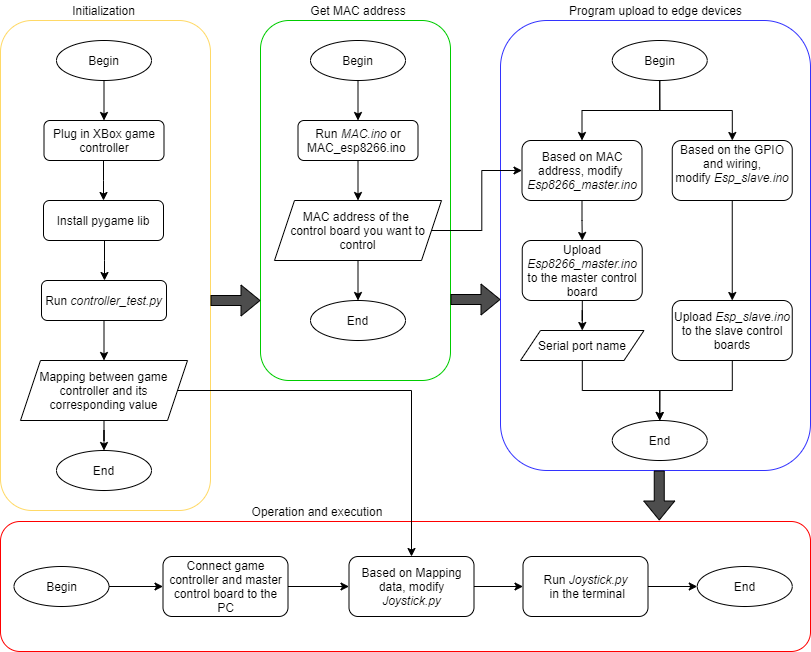

The diagram above was exported from draw.io. Its source (the exported page's mxGraphModel, read from the mxfile embedded in the PNG):
<mxGraphModel dx="1278" dy="575" grid="1" gridSize="10" guides="1" tooltips="1" connect="1" arrows="1" fold="1" page="1" pageScale="1" pageWidth="850" pageHeight="1100" math="0" shadow="0">
  <root>
    <mxCell id="0" />
    <mxCell id="1" parent="0" />
    <mxCell id="buwj0RpK9mIu3yFYQqS5-50" value="" style="rounded=1;whiteSpace=wrap;html=1;strokeColor=#FF0000;" vertex="1" parent="1">
      <mxGeometry x="20" y="591" width="810" height="130" as="geometry" />
    </mxCell>
    <mxCell id="buwj0RpK9mIu3yFYQqS5-48" value="" style="rounded=1;whiteSpace=wrap;html=1;strokeColor=#FFD966;" vertex="1" parent="1">
      <mxGeometry x="20" y="90" width="210" height="490" as="geometry" />
    </mxCell>
    <mxCell id="buwj0RpK9mIu3yFYQqS5-47" value="" style="rounded=1;whiteSpace=wrap;html=1;strokeColor=#00CC00;" vertex="1" parent="1">
      <mxGeometry x="280" y="90" width="190" height="360" as="geometry" />
    </mxCell>
    <mxCell id="buwj0RpK9mIu3yFYQqS5-37" value="" style="rounded=1;whiteSpace=wrap;html=1;strokeColor=#3333FF;" vertex="1" parent="1">
      <mxGeometry x="520" y="90" width="310" height="450" as="geometry" />
    </mxCell>
    <mxCell id="buwj0RpK9mIu3yFYQqS5-3" style="edgeStyle=orthogonalEdgeStyle;rounded=0;orthogonalLoop=1;jettySize=auto;html=1;" edge="1" parent="1" source="buwj0RpK9mIu3yFYQqS5-1" target="buwj0RpK9mIu3yFYQqS5-2">
      <mxGeometry relative="1" as="geometry" />
    </mxCell>
    <mxCell id="buwj0RpK9mIu3yFYQqS5-1" value="Begin" style="ellipse;whiteSpace=wrap;html=1;" vertex="1" parent="1">
      <mxGeometry x="76" y="110" width="95" height="40" as="geometry" />
    </mxCell>
    <mxCell id="buwj0RpK9mIu3yFYQqS5-5" style="edgeStyle=orthogonalEdgeStyle;rounded=0;orthogonalLoop=1;jettySize=auto;html=1;entryX=0.5;entryY=0;entryDx=0;entryDy=0;" edge="1" parent="1" source="buwj0RpK9mIu3yFYQqS5-2" target="buwj0RpK9mIu3yFYQqS5-4">
      <mxGeometry relative="1" as="geometry">
        <Array as="points">
          <mxPoint x="124" y="250" />
        </Array>
      </mxGeometry>
    </mxCell>
    <mxCell id="buwj0RpK9mIu3yFYQqS5-2" value="Plug in XBox game controller" style="rounded=1;whiteSpace=wrap;html=1;" vertex="1" parent="1">
      <mxGeometry x="63.5" y="190" width="120" height="40" as="geometry" />
    </mxCell>
    <mxCell id="buwj0RpK9mIu3yFYQqS5-7" style="edgeStyle=orthogonalEdgeStyle;rounded=0;orthogonalLoop=1;jettySize=auto;html=1;" edge="1" parent="1" source="buwj0RpK9mIu3yFYQqS5-4" target="buwj0RpK9mIu3yFYQqS5-6">
      <mxGeometry relative="1" as="geometry">
        <Array as="points">
          <mxPoint x="124" y="330" />
          <mxPoint x="124" y="330" />
        </Array>
      </mxGeometry>
    </mxCell>
    <mxCell id="buwj0RpK9mIu3yFYQqS5-4" value="Install pygame lib" style="rounded=1;whiteSpace=wrap;html=1;" vertex="1" parent="1">
      <mxGeometry x="63" y="270" width="120" height="40" as="geometry" />
    </mxCell>
    <mxCell id="buwj0RpK9mIu3yFYQqS5-9" style="edgeStyle=orthogonalEdgeStyle;rounded=0;orthogonalLoop=1;jettySize=auto;html=1;entryX=0.5;entryY=0;entryDx=0;entryDy=0;" edge="1" parent="1" source="buwj0RpK9mIu3yFYQqS5-6" target="buwj0RpK9mIu3yFYQqS5-8">
      <mxGeometry relative="1" as="geometry" />
    </mxCell>
    <mxCell id="buwj0RpK9mIu3yFYQqS5-6" value="Run &lt;i&gt;controller_test.py&lt;/i&gt;" style="rounded=1;whiteSpace=wrap;html=1;" vertex="1" parent="1">
      <mxGeometry x="61" y="350" width="125" height="40" as="geometry" />
    </mxCell>
    <mxCell id="buwj0RpK9mIu3yFYQqS5-11" style="edgeStyle=orthogonalEdgeStyle;rounded=0;orthogonalLoop=1;jettySize=auto;html=1;" edge="1" parent="1" source="buwj0RpK9mIu3yFYQqS5-8" target="buwj0RpK9mIu3yFYQqS5-10">
      <mxGeometry relative="1" as="geometry" />
    </mxCell>
    <mxCell id="buwj0RpK9mIu3yFYQqS5-49" style="edgeStyle=orthogonalEdgeStyle;rounded=0;orthogonalLoop=1;jettySize=auto;html=1;" edge="1" parent="1" source="buwj0RpK9mIu3yFYQqS5-8" target="buwj0RpK9mIu3yFYQqS5-39">
      <mxGeometry relative="1" as="geometry" />
    </mxCell>
    <mxCell id="buwj0RpK9mIu3yFYQqS5-8" value="Mapping between game controller and its corresponding value" style="shape=parallelogram;perimeter=parallelogramPerimeter;whiteSpace=wrap;html=1;fixedSize=1;" vertex="1" parent="1">
      <mxGeometry x="40" y="430" width="167" height="60" as="geometry" />
    </mxCell>
    <mxCell id="buwj0RpK9mIu3yFYQqS5-10" value="End" style="ellipse;whiteSpace=wrap;html=1;" vertex="1" parent="1">
      <mxGeometry x="76" y="520" width="95" height="40" as="geometry" />
    </mxCell>
    <mxCell id="buwj0RpK9mIu3yFYQqS5-14" style="edgeStyle=orthogonalEdgeStyle;rounded=0;orthogonalLoop=1;jettySize=auto;html=1;" edge="1" parent="1" source="buwj0RpK9mIu3yFYQqS5-12" target="buwj0RpK9mIu3yFYQqS5-13">
      <mxGeometry relative="1" as="geometry" />
    </mxCell>
    <mxCell id="buwj0RpK9mIu3yFYQqS5-12" value="Begin" style="ellipse;whiteSpace=wrap;html=1;" vertex="1" parent="1">
      <mxGeometry x="330" y="110" width="95" height="40" as="geometry" />
    </mxCell>
    <mxCell id="buwj0RpK9mIu3yFYQqS5-16" style="edgeStyle=orthogonalEdgeStyle;rounded=0;orthogonalLoop=1;jettySize=auto;html=1;" edge="1" parent="1" source="buwj0RpK9mIu3yFYQqS5-13" target="buwj0RpK9mIu3yFYQqS5-15">
      <mxGeometry relative="1" as="geometry" />
    </mxCell>
    <mxCell id="buwj0RpK9mIu3yFYQqS5-13" value="Run &lt;i&gt;MAC.ino&lt;/i&gt; or MAC_esp8266.ino&amp;nbsp;" style="rounded=1;whiteSpace=wrap;html=1;" vertex="1" parent="1">
      <mxGeometry x="317.5" y="190" width="120" height="40" as="geometry" />
    </mxCell>
    <mxCell id="buwj0RpK9mIu3yFYQqS5-18" style="edgeStyle=orthogonalEdgeStyle;rounded=0;orthogonalLoop=1;jettySize=auto;html=1;entryX=0.5;entryY=0;entryDx=0;entryDy=0;" edge="1" parent="1" source="buwj0RpK9mIu3yFYQqS5-15" target="buwj0RpK9mIu3yFYQqS5-17">
      <mxGeometry relative="1" as="geometry" />
    </mxCell>
    <mxCell id="buwj0RpK9mIu3yFYQqS5-36" style="edgeStyle=orthogonalEdgeStyle;rounded=0;orthogonalLoop=1;jettySize=auto;html=1;entryX=0;entryY=0.5;entryDx=0;entryDy=0;" edge="1" parent="1" source="buwj0RpK9mIu3yFYQqS5-15" target="buwj0RpK9mIu3yFYQqS5-32">
      <mxGeometry relative="1" as="geometry" />
    </mxCell>
    <mxCell id="buwj0RpK9mIu3yFYQqS5-15" value="MAC address of the &lt;br&gt;control board you want to control" style="shape=parallelogram;perimeter=parallelogramPerimeter;whiteSpace=wrap;html=1;fixedSize=1;" vertex="1" parent="1">
      <mxGeometry x="294" y="270" width="167" height="60" as="geometry" />
    </mxCell>
    <mxCell id="buwj0RpK9mIu3yFYQqS5-17" value="End" style="ellipse;whiteSpace=wrap;html=1;" vertex="1" parent="1">
      <mxGeometry x="330" y="370" width="95" height="40" as="geometry" />
    </mxCell>
    <mxCell id="buwj0RpK9mIu3yFYQqS5-28" style="edgeStyle=orthogonalEdgeStyle;rounded=0;orthogonalLoop=1;jettySize=auto;html=1;" edge="1" parent="1" source="buwj0RpK9mIu3yFYQqS5-19" target="buwj0RpK9mIu3yFYQqS5-26">
      <mxGeometry relative="1" as="geometry">
        <Array as="points">
          <mxPoint x="679.75" y="180" />
          <mxPoint x="751.75" y="180" />
        </Array>
      </mxGeometry>
    </mxCell>
    <mxCell id="buwj0RpK9mIu3yFYQqS5-33" style="edgeStyle=orthogonalEdgeStyle;rounded=0;orthogonalLoop=1;jettySize=auto;html=1;" edge="1" parent="1" source="buwj0RpK9mIu3yFYQqS5-19" target="buwj0RpK9mIu3yFYQqS5-32">
      <mxGeometry relative="1" as="geometry" />
    </mxCell>
    <mxCell id="buwj0RpK9mIu3yFYQqS5-19" value="Begin" style="ellipse;whiteSpace=wrap;html=1;" vertex="1" parent="1">
      <mxGeometry x="631.75" y="110" width="95" height="40" as="geometry" />
    </mxCell>
    <mxCell id="buwj0RpK9mIu3yFYQqS5-23" style="edgeStyle=orthogonalEdgeStyle;rounded=0;orthogonalLoop=1;jettySize=auto;html=1;entryX=0.5;entryY=0;entryDx=0;entryDy=0;" edge="1" parent="1" source="buwj0RpK9mIu3yFYQqS5-20" target="buwj0RpK9mIu3yFYQqS5-21">
      <mxGeometry relative="1" as="geometry" />
    </mxCell>
    <mxCell id="buwj0RpK9mIu3yFYQqS5-20" value="Upload &lt;i&gt;Esp8266_master.ino&lt;/i&gt; to the master control board" style="rounded=1;whiteSpace=wrap;html=1;" vertex="1" parent="1">
      <mxGeometry x="541.75" y="310" width="120" height="60" as="geometry" />
    </mxCell>
    <mxCell id="buwj0RpK9mIu3yFYQqS5-30" style="edgeStyle=orthogonalEdgeStyle;rounded=0;orthogonalLoop=1;jettySize=auto;html=1;" edge="1" parent="1" source="buwj0RpK9mIu3yFYQqS5-21" target="buwj0RpK9mIu3yFYQqS5-29">
      <mxGeometry relative="1" as="geometry" />
    </mxCell>
    <mxCell id="buwj0RpK9mIu3yFYQqS5-21" value="Serial port name" style="shape=parallelogram;perimeter=parallelogramPerimeter;whiteSpace=wrap;html=1;fixedSize=1;" vertex="1" parent="1">
      <mxGeometry x="540" y="400" width="123.5" height="30" as="geometry" />
    </mxCell>
    <mxCell id="buwj0RpK9mIu3yFYQqS5-31" value="" style="edgeStyle=orthogonalEdgeStyle;rounded=0;orthogonalLoop=1;jettySize=auto;html=1;" edge="1" parent="1" source="buwj0RpK9mIu3yFYQqS5-24" target="buwj0RpK9mIu3yFYQqS5-29">
      <mxGeometry relative="1" as="geometry" />
    </mxCell>
    <mxCell id="buwj0RpK9mIu3yFYQqS5-24" value="Upload &lt;i&gt;Esp_slave.ino&lt;/i&gt; to the slave control boards" style="rounded=1;whiteSpace=wrap;html=1;" vertex="1" parent="1">
      <mxGeometry x="691.75" y="370" width="120" height="60" as="geometry" />
    </mxCell>
    <mxCell id="buwj0RpK9mIu3yFYQqS5-27" style="edgeStyle=orthogonalEdgeStyle;rounded=0;orthogonalLoop=1;jettySize=auto;html=1;" edge="1" parent="1" source="buwj0RpK9mIu3yFYQqS5-26" target="buwj0RpK9mIu3yFYQqS5-24">
      <mxGeometry relative="1" as="geometry" />
    </mxCell>
    <mxCell id="buwj0RpK9mIu3yFYQqS5-26" value="Based on the GPIO and wiring, modify&amp;nbsp;&lt;i&gt;Esp_slave.ino&lt;br&gt;&lt;br&gt;&lt;/i&gt;" style="rounded=1;whiteSpace=wrap;html=1;" vertex="1" parent="1">
      <mxGeometry x="691.75" y="210" width="120" height="60" as="geometry" />
    </mxCell>
    <mxCell id="buwj0RpK9mIu3yFYQqS5-29" value="End" style="ellipse;whiteSpace=wrap;html=1;" vertex="1" parent="1">
      <mxGeometry x="631.75" y="490" width="95" height="40" as="geometry" />
    </mxCell>
    <mxCell id="buwj0RpK9mIu3yFYQqS5-35" style="edgeStyle=orthogonalEdgeStyle;rounded=0;orthogonalLoop=1;jettySize=auto;html=1;entryX=0.5;entryY=0;entryDx=0;entryDy=0;" edge="1" parent="1" source="buwj0RpK9mIu3yFYQqS5-32" target="buwj0RpK9mIu3yFYQqS5-20">
      <mxGeometry relative="1" as="geometry">
        <Array as="points">
          <mxPoint x="601.75" y="290" />
          <mxPoint x="601.75" y="290" />
        </Array>
      </mxGeometry>
    </mxCell>
    <mxCell id="buwj0RpK9mIu3yFYQqS5-32" value="Based on MAC address, modify&amp;nbsp;&lt;br&gt;&lt;i&gt;Esp8266_master.ino&lt;/i&gt;" style="rounded=1;whiteSpace=wrap;html=1;" vertex="1" parent="1">
      <mxGeometry x="541.5" y="210" width="120" height="60" as="geometry" />
    </mxCell>
    <mxCell id="buwj0RpK9mIu3yFYQqS5-43" style="edgeStyle=orthogonalEdgeStyle;rounded=0;orthogonalLoop=1;jettySize=auto;html=1;" edge="1" parent="1" source="buwj0RpK9mIu3yFYQqS5-38" target="buwj0RpK9mIu3yFYQqS5-41">
      <mxGeometry relative="1" as="geometry" />
    </mxCell>
    <mxCell id="buwj0RpK9mIu3yFYQqS5-38" value="Begin" style="ellipse;whiteSpace=wrap;html=1;" vertex="1" parent="1">
      <mxGeometry x="33.5" y="636" width="95" height="40" as="geometry" />
    </mxCell>
    <mxCell id="buwj0RpK9mIu3yFYQqS5-45" style="edgeStyle=orthogonalEdgeStyle;rounded=0;orthogonalLoop=1;jettySize=auto;html=1;" edge="1" parent="1" source="buwj0RpK9mIu3yFYQqS5-39" target="buwj0RpK9mIu3yFYQqS5-40">
      <mxGeometry relative="1" as="geometry" />
    </mxCell>
    <mxCell id="buwj0RpK9mIu3yFYQqS5-39" value="Based on Mapping data, modify &lt;i&gt;Joystick.py&lt;/i&gt;" style="rounded=1;whiteSpace=wrap;html=1;" vertex="1" parent="1">
      <mxGeometry x="368.5" y="626" width="125" height="60" as="geometry" />
    </mxCell>
    <mxCell id="buwj0RpK9mIu3yFYQqS5-46" style="edgeStyle=orthogonalEdgeStyle;rounded=0;orthogonalLoop=1;jettySize=auto;html=1;" edge="1" parent="1" source="buwj0RpK9mIu3yFYQqS5-40" target="buwj0RpK9mIu3yFYQqS5-42">
      <mxGeometry relative="1" as="geometry" />
    </mxCell>
    <mxCell id="buwj0RpK9mIu3yFYQqS5-40" value="Run&amp;nbsp;&lt;i&gt;Joystick.py&lt;/i&gt;&lt;br&gt;&amp;nbsp;in the terminal" style="rounded=1;whiteSpace=wrap;html=1;" vertex="1" parent="1">
      <mxGeometry x="542.5" y="626" width="125" height="60" as="geometry" />
    </mxCell>
    <mxCell id="buwj0RpK9mIu3yFYQqS5-44" style="edgeStyle=orthogonalEdgeStyle;rounded=0;orthogonalLoop=1;jettySize=auto;html=1;entryX=0;entryY=0.5;entryDx=0;entryDy=0;" edge="1" parent="1" source="buwj0RpK9mIu3yFYQqS5-41" target="buwj0RpK9mIu3yFYQqS5-39">
      <mxGeometry relative="1" as="geometry" />
    </mxCell>
    <mxCell id="buwj0RpK9mIu3yFYQqS5-41" value="Connect game controller and master control board to the PC" style="rounded=1;whiteSpace=wrap;html=1;" vertex="1" parent="1">
      <mxGeometry x="182.5" y="626" width="125" height="60" as="geometry" />
    </mxCell>
    <mxCell id="buwj0RpK9mIu3yFYQqS5-42" value="End" style="ellipse;whiteSpace=wrap;html=1;" vertex="1" parent="1">
      <mxGeometry x="716.75" y="636" width="95" height="40" as="geometry" />
    </mxCell>
    <mxCell id="buwj0RpK9mIu3yFYQqS5-52" value="" style="shape=flexArrow;endArrow=classic;html=1;fillColor=#4D4D4D;" edge="1" parent="1">
      <mxGeometry width="50" height="50" relative="1" as="geometry">
        <mxPoint x="470" y="369" as="sourcePoint" />
        <mxPoint x="520" y="369" as="targetPoint" />
      </mxGeometry>
    </mxCell>
    <mxCell id="buwj0RpK9mIu3yFYQqS5-53" value="" style="shape=flexArrow;endArrow=classic;html=1;fillColor=#4D4D4D;" edge="1" parent="1">
      <mxGeometry width="50" height="50" relative="1" as="geometry">
        <mxPoint x="230" y="370" as="sourcePoint" />
        <mxPoint x="280" y="370" as="targetPoint" />
      </mxGeometry>
    </mxCell>
    <mxCell id="buwj0RpK9mIu3yFYQqS5-55" value="" style="shape=flexArrow;endArrow=classic;html=1;fillColor=#4D4D4D;" edge="1" parent="1">
      <mxGeometry width="50" height="50" relative="1" as="geometry">
        <mxPoint x="678.75" y="540" as="sourcePoint" />
        <mxPoint x="678.75" y="590" as="targetPoint" />
      </mxGeometry>
    </mxCell>
    <mxCell id="buwj0RpK9mIu3yFYQqS5-56" value="Initialization" style="text;html=1;strokeColor=none;fillColor=none;align=center;verticalAlign=middle;whiteSpace=wrap;rounded=0;" vertex="1" parent="1">
      <mxGeometry x="80.25" y="70" width="86.5" height="20" as="geometry" />
    </mxCell>
    <mxCell id="buwj0RpK9mIu3yFYQqS5-57" value="Get MAC address" style="text;html=1;strokeColor=none;fillColor=none;align=center;verticalAlign=middle;whiteSpace=wrap;rounded=0;" vertex="1" parent="1">
      <mxGeometry x="309.63" y="70" width="135.75" height="20" as="geometry" />
    </mxCell>
    <mxCell id="buwj0RpK9mIu3yFYQqS5-58" value="Program upload to edge devices" style="text;html=1;strokeColor=none;fillColor=none;align=center;verticalAlign=middle;whiteSpace=wrap;rounded=0;" vertex="1" parent="1">
      <mxGeometry x="580.69" y="70" width="188.63" height="20" as="geometry" />
    </mxCell>
    <mxCell id="buwj0RpK9mIu3yFYQqS5-59" value="Operation and execution" style="text;html=1;strokeColor=none;fillColor=none;align=center;verticalAlign=middle;whiteSpace=wrap;rounded=0;" vertex="1" parent="1">
      <mxGeometry x="270" y="571" width="134" height="20" as="geometry" />
    </mxCell>
  </root>
</mxGraphModel>